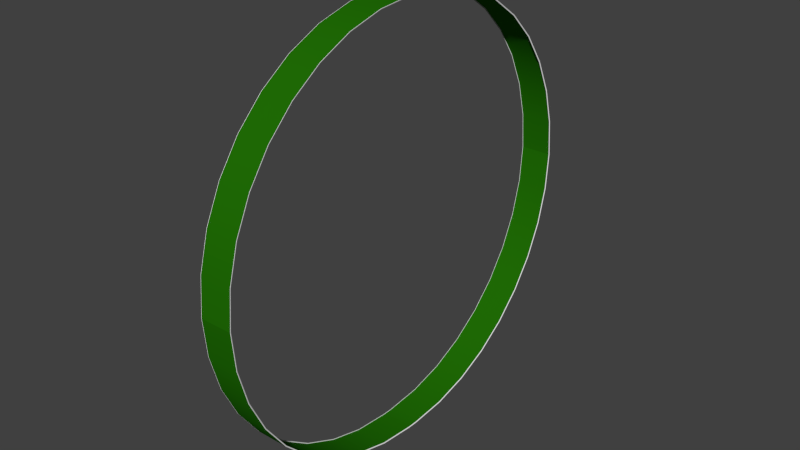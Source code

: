 # Source: StationLopoly.blend  (saved by Blender 2.72.0; exported with 4.5.12 LTS)
import bpy
from mathutils import Matrix  # noqa: F401  (used for matrix-valued properties, if any)

bpy.ops.wm.read_factory_settings(use_empty=True)
scene = bpy.context.scene
scene.name = 'Scene'

# ---- collections
col_collection_1 = bpy.data.collections.new('Collection 1'); scene.collection.children.link(col_collection_1)

# ---- materials (node trees are filled in below, after node groups)
mat_base = bpy.data.materials.new('Base')
mat_base.alpha_threshold = 0.0
mat_base.use_transparent_shadow = False
mat_base.roughness = 0.5
mat_grass = bpy.data.materials.new('Grass')
mat_grass.alpha_threshold = 0.0
mat_grass.use_transparent_shadow = False
mat_grass.diffuse_color = (0.01472, 0.1574, 0.00165, 1.0)
mat_grass.roughness = 0.5

# ---- material node trees

# ---- world
world_world = bpy.data.worlds.new('World'); scene.world = world_world
world_world.color = (0.05088, 0.05088, 0.05088)
world_world.use_sun_shadow = False
world_world.sun_shadow_jitter_overblur = 0.0
world_world.cycles.sampling_method = 'MANUAL'
world_world.cycles.sample_map_resolution = 256

# ---- meshes
me_plane = bpy.data.meshes.new('Plane')
me_plane.from_pydata([(0.0, -100.0, -4000.0), (300.0, -100.0, -4000.0), (0.0, 0.0, -4000.0), (300.0, 0.0, -4000.0), (301.0, -100.0, -3997.0), (301.0, 0.0, -3997.0), (301.0, -100.0, -3990.0), (301.0, 0.0, -3990.0), (296.0, -100.0, -3980.0), (296.0, 0.0, -3980.0), (300.0, -100.0, -3980.0), (300.0, 0.0, -3980.0), (306.0, -100.0, -3990.0), (306.0, 0.0, -3990.0), (308.0, -100.0, -4000.0), (308.0, 0.0, -4000.0), (308.0, -4100.0, 0.001953), (306.0, -4090.0, 0.001709), (300.0, -4080.0, 0.001709), (296.0, -4080.0, 0.001709), (301.0, -4090.0, 0.001709), (301.0, -4097.0, 0.002197), (300.0, -4100.0, 0.001953), (0.0, -4100.0, 0.001953), (0.0, -4039.0, -694.6), (300.0, -4039.0, -694.6), (301.0, -4036.0, -694.1), (301.0, -4029.0, -692.9), (296.0, -4020.0, -691.1), (300.0, -4020.0, -691.1), (306.0, -4029.0, -692.9), (308.0, -4039.0, -694.6), (308.0, -3859.0, -1368.0), (306.0, -3849.0, -1365.0), (300.0, -3840.0, -1361.0), (296.0, -3840.0, -1361.0), (301.0, -3849.0, -1365.0), (301.0, -3856.0, -1367.0), (300.0, -3859.0, -1368.0), (0.0, -3859.0, -1368.0), (0.0, -3564.0, -2000.0), (300.0, -3564.0, -2000.0), (301.0, -3562.0, -1998.0), (301.0, -3555.0, -1995.0), (296.0, -3547.0, -1990.0), (300.0, -3547.0, -1990.0), (306.0, -3555.0, -1995.0), (308.0, -3564.0, -2000.0), (308.0, -3164.0, -2571.0), (306.0, -3157.0, -2565.0), (300.0, -3149.0, -2558.0), (296.0, -3149.0, -2558.0), (301.0, -3157.0, -2565.0), (301.0, -3162.0, -2569.0), (300.0, -3164.0, -2571.0), (0.0, -3164.0, -2571.0), (0.0, -2671.0, -3064.0), (300.0, -2671.0, -3064.0), (301.0, -2669.0, -3062.0), (301.0, -2665.0, -3057.0), (296.0, -2658.0, -3049.0), (300.0, -2658.0, -3049.0), (306.0, -2665.0, -3057.0), (308.0, -2671.0, -3064.0), (308.0, -2100.0, -3464.0), (306.0, -2095.0, -3455.0), (300.0, -2090.0, -3447.0), (296.0, -2090.0, -3447.0), (301.0, -2095.0, -3455.0), (301.0, -2098.0, -3462.0), (300.0, -2100.0, -3464.0), (0.0, -2100.0, -3464.0), (0.0, -1468.0, -3759.0), (300.0, -1468.0, -3759.0), (301.0, -1467.0, -3756.0), (301.0, -1465.0, -3749.0), (296.0, -1461.0, -3740.0), (300.0, -1461.0, -3740.0), (306.0, -1465.0, -3749.0), (308.0, -1468.0, -3759.0), (308.0, -794.6, -3939.0), (306.0, -792.9, -3929.0), (300.0, -791.1, -3920.0), (296.0, -791.1, -3920.0), (301.0, -792.9, -3929.0), (301.0, -794.1, -3936.0), (300.0, -794.6, -3939.0), (0.0, -794.6, -3939.0)], [], [(0, 1, 3, 2), (3, 1, 4, 5), (5, 4, 6, 7), (7, 6, 8, 9), (9, 8, 10, 11), (11, 10, 12, 13), (13, 12, 14, 15), (35, 36, 27, 28), (36, 37, 26, 27), (34, 35, 28, 29), (37, 38, 25, 26), (25, 24, 23, 22), (26, 25, 22, 21), (27, 26, 21, 20), (32, 33, 30, 31), (38, 39, 24, 25), (33, 34, 29, 30), (31, 30, 17, 16), (30, 29, 18, 17), (29, 28, 19, 18), (28, 27, 20, 19), (42, 41, 38, 37), (44, 43, 36, 35), (46, 45, 34, 33), (47, 46, 33, 32), (45, 44, 35, 34), (43, 42, 37, 36), (41, 40, 39, 38), (54, 55, 40, 41), (53, 54, 41, 42), (52, 53, 42, 43), (51, 52, 43, 44), (50, 51, 44, 45), (49, 50, 45, 46), (48, 49, 46, 47), (63, 62, 49, 48), (57, 56, 55, 54), (62, 61, 50, 49), (58, 57, 54, 53), (61, 60, 51, 50), (59, 58, 53, 52), (60, 59, 52, 51), (67, 68, 59, 60), (64, 65, 62, 63), (68, 69, 58, 59), (70, 71, 56, 57), (66, 67, 60, 61), (65, 66, 61, 62), (69, 70, 57, 58), (74, 73, 70, 69), (76, 75, 68, 67), (78, 77, 66, 65), (79, 78, 65, 64), (77, 76, 67, 66), (75, 74, 69, 68), (73, 72, 71, 70), (86, 87, 72, 73), (85, 86, 73, 74), (84, 85, 74, 75), (83, 84, 75, 76), (82, 83, 76, 77), (81, 82, 77, 78), (80, 81, 78, 79), (14, 12, 81, 80), (12, 10, 82, 81), (10, 8, 83, 82), (8, 6, 84, 83), (6, 4, 85, 84), (4, 1, 86, 85), (1, 0, 87, 86)])
me_plane.polygons.foreach_set('use_smooth', [True] * 70)
me_plane.polygons.foreach_set('material_index', [1, 0, 0, 0, 0, 0, 0, 0, 0, 0, 0, 1, 0, 0, 0, 1, 0, 0, 0, 0, 0, 0, 0, 0, 0, 0, 0, 1, 1, 0, 0, 0, 0, 0, 0, 0, 1, 0, 0, 0, 0, 0, 0, 0, 0, 1, 0, 0, 0, 0, 0, 0, 0, 0, 0, 1, 1, 0, 0, 0, 0, 0, 0, 0, 0, 0, 0, 0, 0, 1])
me_plane.materials.append(mat_base)
me_plane.materials.append(mat_grass)
me_plane.use_remesh_preserve_volume = False
me_plane.use_remesh_preserve_attributes = False
me_plane.use_mirror_vertex_groups = False
me_plane.update()

# ---- objects
ob_plane = bpy.data.objects.new('Plane', me_plane)

# ---- transforms, parenting, visibility, modifiers, constraints
ob_plane.location = (0.0, 0.0, 0.0)
ob_plane.lineart.crease_threshold = 0.0
_m = ob_plane.modifiers.new('Mirror', 'MIRROR')
_m.use_axis = (True, True, True)
_m.use_clip = True
_m = ob_plane.modifiers.new('EdgeSplit', 'EDGE_SPLIT')

# ---- collection membership
col_collection_1.objects.link(ob_plane)

# ---- scene / render settings (as saved in the file)
scene.frame_start = 1; scene.frame_end = 250; scene.frame_set(1)
scene.render.engine = 'BLENDER_EEVEE_NEXT'
scene.render.resolution_percentage = 50
scene.render.dither_intensity = 0.0
scene.cycles.use_denoising = False
scene.cycles.samples = 10
scene.cycles.sampling_pattern = 'TABULATED_SOBOL'
scene.cycles.light_sampling_threshold = 0.0
scene.cycles.use_adaptive_sampling = False
scene.cycles.use_light_tree = False
scene.cycles.blur_glossy = 0.0
scene.cycles.pixel_filter_type = 'GAUSSIAN'
scene.cycles.sample_clamp_indirect = 0.0
scene.view_settings.view_transform = 'Standard'
bpy.context.view_layer.update()

# ---- added for rendering (the .blend has no active camera and no usable light): camera, sun
cam_auto = bpy.data.cameras.new('AutoCamera')
cam_auto.lens = 50.0
cam_auto.sensor_width = 36.0
cam_auto.clip_end = 186287.0
ob_auto_camera = bpy.data.objects.new('AutoCamera', cam_auto)
scene.collection.objects.link(ob_auto_camera)
ob_auto_camera.location = (10614.7, -12737.6, 8491.75)
ob_auto_camera.rotation_euler = (1.09748, -7.21219e-08, 0.694738)
scene.camera = ob_auto_camera
light_auto_sun = bpy.data.lights.new('AutoSun', 'SUN')
light_auto_sun.energy = 3.0
light_auto_sun.angle = 0.0523599
ob_auto_sun = bpy.data.objects.new('AutoSun', light_auto_sun)
scene.collection.objects.link(ob_auto_sun)
ob_auto_sun.rotation_euler = (0.872665, 0.174533, 0.523599)
bpy.context.view_layer.update()
